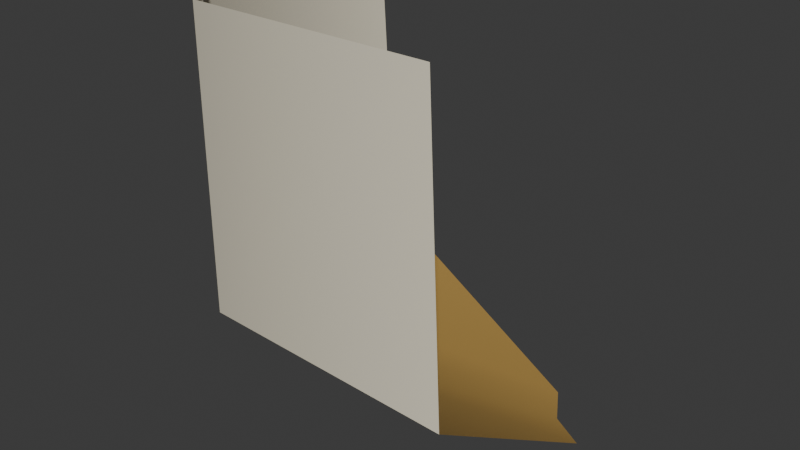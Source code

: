 # Source: wfc_module_19.blend  (saved by Blender 5.0.118; exported with 4.5.12 LTS)
import bpy
from mathutils import Matrix  # noqa: F401  (used for matrix-valued properties, if any)

bpy.ops.wm.read_factory_settings(use_empty=True)
scene = bpy.context.scene
scene.name = 'Scene'

# ---- collections
col_collection = bpy.data.collections.new('Collection'); scene.collection.children.link(col_collection)

# ---- materials (node trees are filled in below, after node groups)
mat_grass = bpy.data.materials.new('Grass')
mat_grass.alpha_threshold = 0.0
mat_grass.use_backface_culling_lightprobe_volume = False
mat_grass.use_transparent_shadow = False
mat_grass.diffuse_color = (0.3872, 0.8, 0.07944, 1.0)
mat_grass.line_color = (0.0, 0.0, 0.0, 1.0)
mat_rock = bpy.data.materials.new('Rock')
mat_rock.use_backface_culling_lightprobe_volume = False
mat_rock.use_transparent_shadow = False
mat_beach = bpy.data.materials.new('Beach')
mat_beach.use_backface_culling_lightprobe_volume = False
mat_beach.use_transparent_shadow = False
mat_beach.diffuse_color = (1.0, 0.834, 0.1625, 1.0)

# ---- node groups
ng_auto_smooth = bpy.data.node_groups.new('Auto Smooth', 'GeometryNodeTree')
_s = ng_auto_smooth.interface.new_socket(name='Geometry', in_out='OUTPUT', socket_type='NodeSocketGeometry')
_s = ng_auto_smooth.interface.new_socket(name='Geometry', in_out='INPUT', socket_type='NodeSocketGeometry')
_s = ng_auto_smooth.interface.new_socket(name='Angle', in_out='INPUT', socket_type='NodeSocketFloat')
_s.subtype = 'ANGLE'
_s.min_value = 0.0
_s.max_value = 3.142
ng_auto_smooth.is_modifier = True
_N = ng_auto_smooth.nodes; _L = ng_auto_smooth.links
n0 = _N.new('NodeGroupOutput'); n0.name = 'Group Output'; n0.location = (480, -100)
n1 = _N.new('NodeGroupInput'); n1.name = 'Group Input'; n1.location = (-420, -300)
n2 = _N.new('NodeGroupInput'); n2.name = 'Group Input.001'; n2.location = (-60, -100)
n3 = _N.new('GeometryNodeSetShadeSmooth'); n3.name = 'Set Shade Smooth'; n3.location = (120, -100)
n3.domain = 'EDGE'
n4 = _N.new('GeometryNodeSetShadeSmooth'); n4.name = 'Set Shade Smooth.001'; n4.location = (300, -100)
n5 = _N.new('GeometryNodeInputMeshEdgeAngle'); n5.name = 'Edge Angle'; n5.location = (-420, -220)
n6 = _N.new('GeometryNodeInputEdgeSmooth'); n6.name = 'Is Edge Smooth'; n6.location = (-60, -160)
n7 = _N.new('GeometryNodeInputShadeSmooth'); n7.name = 'Is Face Smooth'; n7.location = (-240, -340)
n8 = _N.new('FunctionNodeBooleanMath'); n8.name = 'Boolean Math'; n8.location = (-60, -220)
n9 = _N.new('FunctionNodeCompare'); n9.name = 'Compare'; n9.location = (-240, -180)
n9.operation = 'LESS_EQUAL'
_L.new(n5.outputs[0], n9.inputs[0])
_L.new(n4.outputs[0], n0.inputs[0])
_L.new(n1.outputs[1], n9.inputs[1])
_L.new(n9.outputs[0], n8.inputs[0])
_L.new(n7.outputs[0], n8.inputs[1])
_L.new(n2.outputs[0], n3.inputs[0])
_L.new(n6.outputs[0], n3.inputs[1])
_L.new(n3.outputs[0], n4.inputs[0])
_L.new(n8.outputs[0], n3.inputs[2])
n0.is_active_output = True

# ---- material node trees
mat_grass.use_nodes = True; mat_grass.node_tree.nodes.clear()
_N = mat_grass.node_tree.nodes; _L = mat_grass.node_tree.links
n0 = _N.new('ShaderNodeOutputMaterial'); n0.name = 'Material Output'; n0.location = (300, 300)
n1 = _N.new('ShaderNodeBsdfPrincipled'); n1.name = 'Principled BSDF'; n1.location = (10, 300)
n1.distribution = 'GGX'
n1.subsurface_method = 'BURLEY'
n1.inputs[0].default_value = (0.1441, 0.3506, 0.01757, 1.0)
n1.inputs[2].default_value = 0.4
n1.inputs[3].default_value = 1.45
n1.inputs[27].default_value = (0.0, 0.0, 0.0, 1.0)
n1.inputs[28].default_value = 1.0
_L.new(n1.outputs[0], n0.inputs[0])
n0.is_active_output = True
mat_rock.use_nodes = True; mat_rock.node_tree.nodes.clear()
_N = mat_rock.node_tree.nodes; _L = mat_rock.node_tree.links
n0 = _N.new('ShaderNodeOutputMaterial'); n0.name = 'Material Output'; n0.location = (300, 300)
n1 = _N.new('ShaderNodeBsdfPrincipled'); n1.name = 'Principled BSDF'; n1.location = (10, 300)
n1.distribution = 'GGX'
n1.subsurface_method = 'BURLEY'
n1.inputs[0].default_value = (0.9114, 0.8446, 0.6618, 1.0)
n1.inputs[2].default_value = 1.0
n1.inputs[3].default_value = 1.45
n1.inputs[27].default_value = (0.0, 0.0, 0.0, 1.0)
n1.inputs[28].default_value = 1.0
_L.new(n1.outputs[0], n0.inputs[0])
n0.is_active_output = True
mat_beach.use_nodes = True; mat_beach.node_tree.nodes.clear()
_N = mat_beach.node_tree.nodes; _L = mat_beach.node_tree.links
n0 = _N.new('ShaderNodeOutputMaterial'); n0.name = 'Material Output'; n0.location = (300, 300)
n1 = _N.new('ShaderNodeBsdfPrincipled'); n1.name = 'Principled BSDF'; n1.location = (10, 300)
n1.distribution = 'GGX'
n1.subsurface_method = 'BURLEY'
n1.inputs[0].default_value = (0.4109, 0.251, 0.06277, 1.0)
n1.inputs[2].default_value = 1.0
n1.inputs[3].default_value = 1.45
n1.inputs[27].default_value = (0.0, 0.0, 0.0, 1.0)
n1.inputs[28].default_value = 1.0
_L.new(n1.outputs[0], n0.inputs[0])
n0.is_active_output = True

# ---- world
world_world = bpy.data.worlds.new('World'); scene.world = world_world
world_world.use_nodes = True; world_world.node_tree.nodes.clear()
_N = world_world.node_tree.nodes; _L = world_world.node_tree.links
n0 = _N.new('ShaderNodeOutputWorld'); n0.name = 'World Output'; n0.location = (200, 100)
n1 = _N.new('ShaderNodeBackground'); n1.name = 'Background'; n1.location = (-200, 100)
n1.inputs[0].default_value = (0.05088, 0.05088, 0.05088, 1.0)
_L.new(n1.outputs[0], n0.inputs[0])
n0.is_active_output = True
world_world.color = (0.05088, 0.05088, 0.05088)
world_world.sun_shadow_jitter_overblur = 0.0

# ---- meshes
me_cube_087 = bpy.data.meshes.new('Cube.087')
me_cube_087.from_pydata([(0.5, 0.4, -0.2538), (0.0, 0.5, 0.5), (0.02963, 0.5, -0.01504), (0.5, 0.02963, -0.01504), (0.5, 1.192e-07, 0.5), (0.0, 0.1153, 0.5), (0.1153, 1.192e-07, 0.5), (0.03409, 0.1504, 0.0), (0.1504, 0.03409, 0.0), (0.1157, 1.192e-07, 0.03409), (0.0, 0.1157, 0.03409), (0.4, 0.5, -0.2538), (0.4393, 0.4355, -0.2538)], [], [(8, 9, 3), (2, 1, 5, 10), (7, 2, 10), (7, 8, 11), (9, 6, 4, 3), (6, 9, 10, 5), (7, 10, 9, 8), (2, 7, 11), (8, 3, 0), (11, 8, 12), (12, 8, 0)])
me_cube_087.polygons.foreach_set('use_smooth', [True] * 11)
me_cube_087.polygons.foreach_set('material_index', [2, 1, 2, 2, 1, 1, 2, 2, 2, 2, 2])
_k = set([(2, 10), (3, 9), (9, 10)])
me_cube_087.attributes.new('sharp_edge', 'BOOLEAN', 'EDGE').data.foreach_set('value', [ (min(e.vertices), max(e.vertices)) in _k for e in me_cube_087.edges])
_uv = me_cube_087.uv_layers.new(name='UVMap')
_uv.uv.foreach_set('vector', [0.375, 0.625, 0.3835, 0.625, 0.375, 0.625, 0.3835, 0.5, 0.5, 0.5, 0.5, 0.5962, 0.3835, 0.5961, 0.375, 0.5938, 0.3835, 0.5, 0.3835, 0.5961, 0.375, 0.5938, 0.375, 0.625, 0.375, 0.5, 0.3835, 0.625, 0.5, 0.625, 0.5, 0.625, 0.3835, 0.625, 0.5, 0.625, 0.3835, 0.625, 0.3835, 0.5961, 0.5, 0.5962, 0.375, 0.5938, 0.3835, 0.5961, 0.3835, 0.625, 0.375, 0.625, 0.375, 0.5, 0.375, 0.5938, 0.375, 0.5, 0.375, 0.625, 0.375, 0.625, 0.375, 0.5, 0.375, 0.5, 0.375, 0.625, 0.375, 0.5, 0.375, 0.5, 0.375, 0.625, 0.375, 0.5])
me_cube_087.materials.append(mat_grass)
me_cube_087.materials.append(mat_rock)
me_cube_087.materials.append(mat_beach)
me_cube_087.use_remesh_preserve_volume = False
me_cube_087.use_remesh_preserve_attributes = False
me_cube_087.use_mirror_vertex_groups = False
me_cube_087.update()

# ---- objects
ob_cube_069 = bpy.data.objects.new('Cube.069', me_cube_087)

# ---- transforms, parenting, visibility, modifiers, constraints
ob_cube_069.location = (0.0, 0.0, 0.0)
ob_cube_069.lock_rotations_4d = False
ob_cube_069.empty_display_type = 'ARROWS'
ob_cube_069.lineart.crease_threshold = 0.0
_m = ob_cube_069.modifiers.new('Auto Smooth', 'NODES')
_m.node_group = ng_auto_smooth
_gi = [s.identifier for s in ng_auto_smooth.interface.items_tree if s.item_type == 'SOCKET' and s.in_out == 'INPUT']
_m[_gi[1]] = 3.093  # Angle

# ---- collection membership
col_collection.objects.link(ob_cube_069)

# ---- scene / render settings (as saved in the file)
scene.frame_start = 1; scene.frame_end = 250; scene.frame_set(1)
scene.render.engine = 'BLENDER_EEVEE_NEXT'
scene.render.bake_bias = 0.0
scene.render.bake_samples = 0
scene.cycles.sampling_pattern = 'TABULATED_SOBOL'
scene.eevee.use_volume_custom_range = False
bpy.context.view_layer.update()

# ---- added for rendering (the .blend has no active camera and no usable light): camera, sun
cam_auto = bpy.data.cameras.new('AutoCamera')
cam_auto.lens = 50.0
cam_auto.sensor_width = 36.0
cam_auto.clip_end = 1000.0
ob_auto_camera = bpy.data.objects.new('AutoCamera', cam_auto)
scene.collection.objects.link(ob_auto_camera)
ob_auto_camera.location = (1.20628, -0.89754, 0.88811)
ob_auto_camera.rotation_euler = (1.09748, -7.21219e-08, 0.694738)
scene.camera = ob_auto_camera
light_auto_sun = bpy.data.lights.new('AutoSun', 'SUN')
light_auto_sun.energy = 3.0
light_auto_sun.angle = 0.0523599
ob_auto_sun = bpy.data.objects.new('AutoSun', light_auto_sun)
scene.collection.objects.link(ob_auto_sun)
ob_auto_sun.rotation_euler = (0.872665, 0.174533, 0.523599)
bpy.context.view_layer.update()
